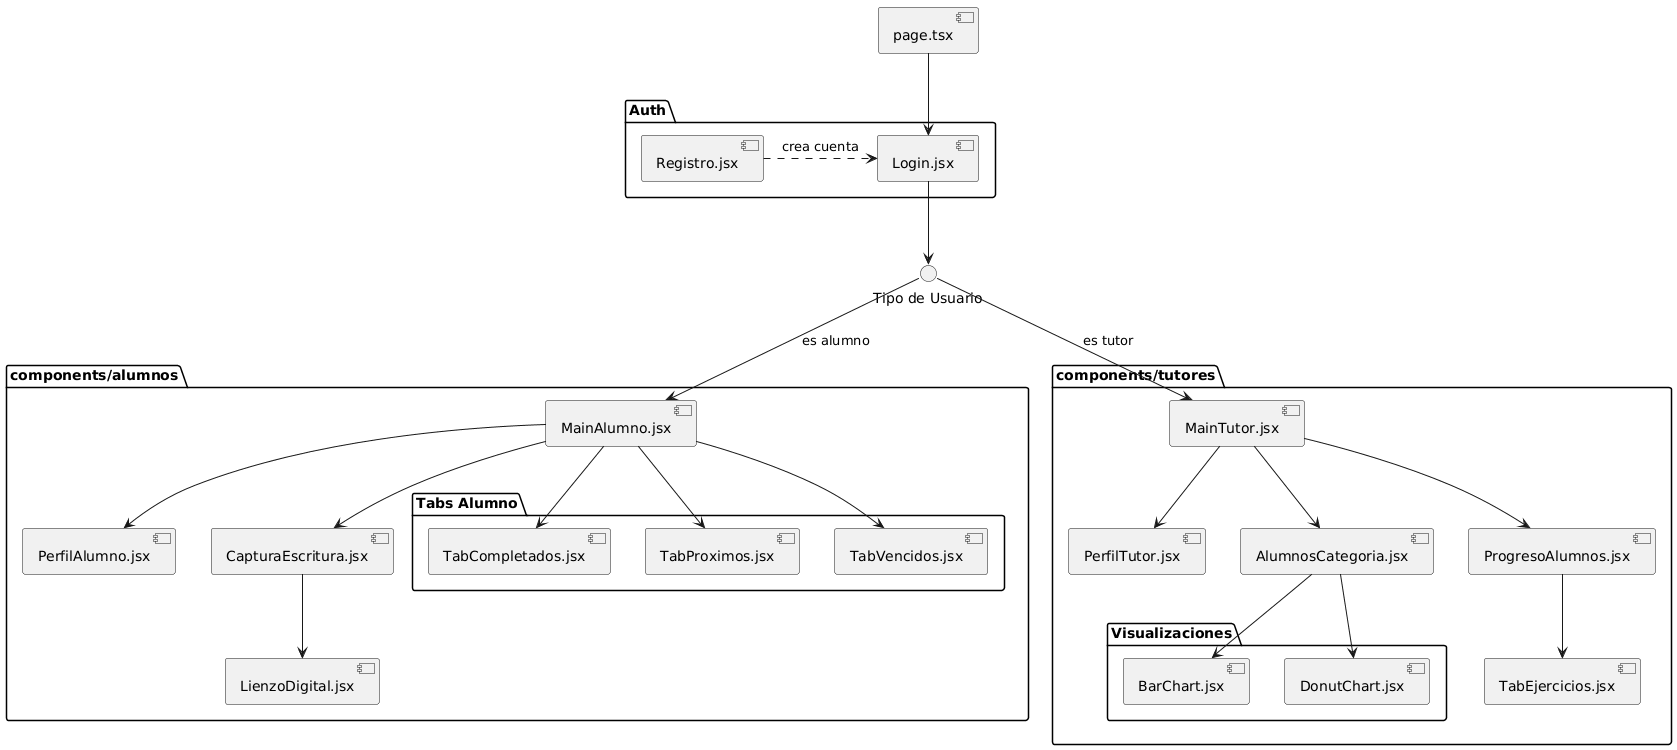

The diagram above was rendered by PlantUML. Its source (embedded in the PNG):
@startuml
skinparam shadowing false
skinparam componentStyle uml2
skinparam defaultFontName Times New Roman

' Elemento de entrada
component [page.tsx] as PAGE

' Bloque de Autenticación
package "Auth" {
    component [Login.jsx] as LOGIN
    component [Registro.jsx] as REGISTRO
}

' Decisión lógica de flujo
interface "Tipo de Usuario" as USER_TYPE

' Agrupación por carpetas (Componentes de Alumno)
package "components/alumnos" {
    component [MainAlumno.jsx] as MAIN_A
    component [PerfilAlumno.jsx] as PERFIL_A
    component [CapturaEscritura.jsx] as CAPTURA
    component [LienzoDigital.jsx] as LIENZO
    
    package "Tabs Alumno" {
        component [TabCompletados.jsx] as TAB_C
        component [TabProximos.jsx] as TAB_P
        component [TabVencidos.jsx] as TAB_V
    }
}

' Agrupación por carpetas (Componentes de Tutor)
package "components/tutores" {
    component [MainTutor.jsx] as MAIN_T
    component [PerfilTutor.jsx] as PERFIL_T
    component [AlumnosCategoria.jsx] as AL_CAT
    component [ProgresoAlumnos.jsx] as PROGRESO
    component [TabEjercicios.jsx] as TAB_E
    
    package "Visualizaciones" {
        component [BarChart.jsx] as BAR
        component [DonutChart.jsx] as DONUT
    }
}

' --- Relaciones de Flujo ---

PAGE --> LOGIN
REGISTRO .right.> LOGIN : "crea cuenta"
LOGIN --> USER_TYPE

' Flujo Alumno
USER_TYPE --> MAIN_A : "es alumno"
MAIN_A --> PERFIL_A
MAIN_A --> CAPTURA
CAPTURA --> LIENZO
MAIN_A --> TAB_C
MAIN_A --> TAB_P
MAIN_A --> TAB_V

' Flujo Tutor
USER_TYPE --> MAIN_T : "es tutor"
MAIN_T --> PERFIL_T
MAIN_T --> AL_CAT
MAIN_T --> PROGRESO
AL_CAT --> BAR
AL_CAT --> DONUT
PROGRESO --> TAB_E
@enduml